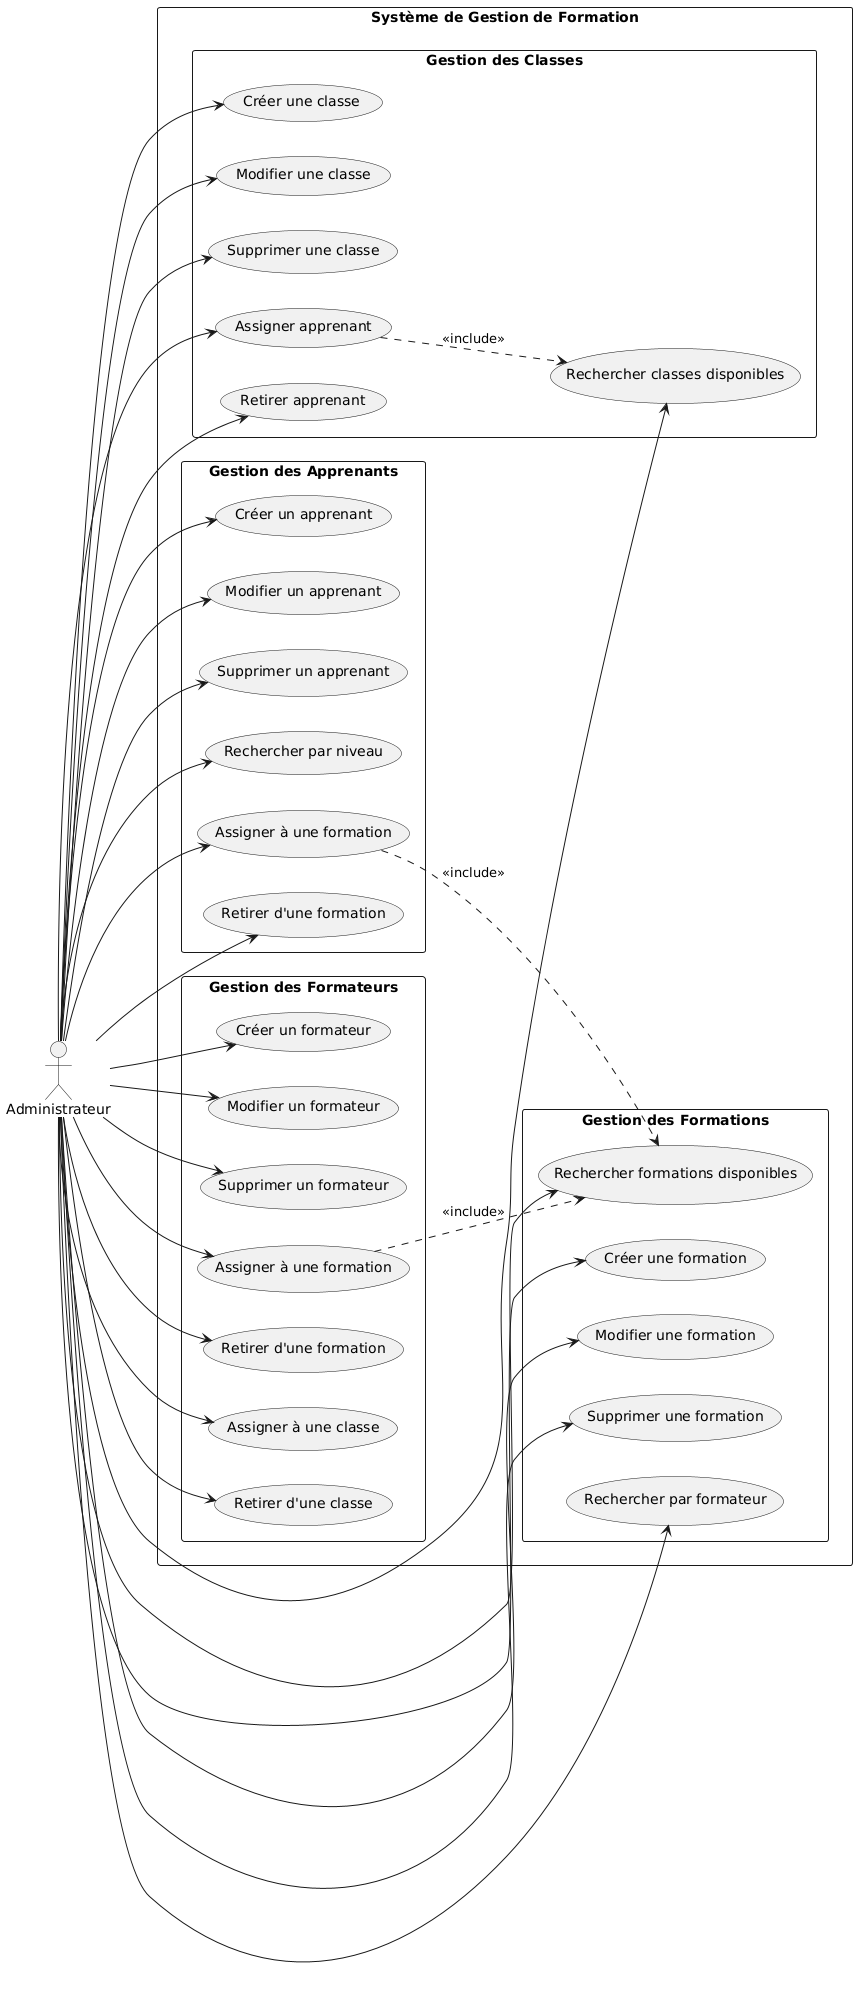

The diagram above was rendered by PlantUML. Its source (embedded in the PNG):
@startuml
left to right direction
skinparam packageStyle rectangle

actor "Administrateur" as admin

rectangle "Système de Gestion de Formation" {
    package "Gestion des Apprenants" {
        usecase "Créer un apprenant" as UC1
        usecase "Modifier un apprenant" as UC2
        usecase "Supprimer un apprenant" as UC3
        usecase "Rechercher par niveau" as UC4
        usecase "Assigner à une formation" as UC5
        usecase "Retirer d'une formation" as UC6
    }
    
    package "Gestion des Formateurs" {
        usecase "Créer un formateur" as UC7
        usecase "Modifier un formateur" as UC8
        usecase "Supprimer un formateur" as UC9
        usecase "Assigner à une formation" as UC10
        usecase "Retirer d'une formation" as UC11
        usecase "Assigner à une classe" as UC12
        usecase "Retirer d'une classe" as UC13
    }
    
    package "Gestion des Formations" {
        usecase "Créer une formation" as UC14
        usecase "Modifier une formation" as UC15
        usecase "Supprimer une formation" as UC16
        usecase "Rechercher formations disponibles" as UC17
        usecase "Rechercher par formateur" as UC18
    }
    
    package "Gestion des Classes" {
        usecase "Créer une classe" as UC19
        usecase "Modifier une classe" as UC20
        usecase "Supprimer une classe" as UC21
        usecase "Rechercher classes disponibles" as UC22
        usecase "Assigner apprenant" as UC23
        usecase "Retirer apprenant" as UC24
    }
}

' Relations directes avec l'administrateur
admin --> UC1
admin --> UC2
admin --> UC3
admin --> UC4
admin --> UC5
admin --> UC6
admin --> UC7
admin --> UC8
admin --> UC9
admin --> UC10
admin --> UC11
admin --> UC12
admin --> UC13
admin --> UC14
admin --> UC15
admin --> UC16
admin --> UC17
admin --> UC18
admin --> UC19
admin --> UC20
admin --> UC21
admin --> UC22
admin --> UC23
admin --> UC24

' Relations d'inclusion
UC5 ..> UC17 : <<include>>
UC10 ..> UC17 : <<include>>
UC23 ..> UC22 : <<include>>
@enduml